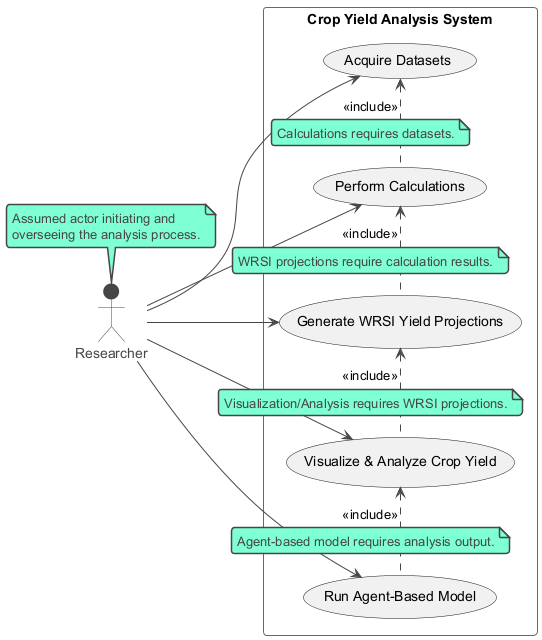

The diagram above was rendered by PlantUML. Its source (embedded in the PNG):
@startuml
!theme vibrant
left to right direction

actor Researcher
note top of Researcher
  Assumed actor initiating and
  overseeing the analysis process.
end note

rectangle "Crop Yield Analysis System" {
  usecase "Acquire Datasets" as UC1
  usecase "Perform Calculations" as UC2
  usecase "Generate WRSI Yield Projections" as UC3
  usecase "Visualize & Analyze Crop Yield" as UC4
  usecase "Run Agent-Based Model" as UC5

  Researcher --> UC1
  Researcher --> UC2
  Researcher --> UC3
  Researcher --> UC4
  Researcher --> UC5

  UC1 <. UC2 : <<include>>
  note on link: Calculations requires datasets.

  UC2 <. UC3 : <<include>>
  note on link: WRSI projections require calculation results.

  UC3 <. UC4 : <<include>>
  note on link: Visualization/Analysis requires WRSI projections.

  UC4 <. UC5 : <<include>>
  note on link: Agent-based model requires analysis output.
}
@enduml